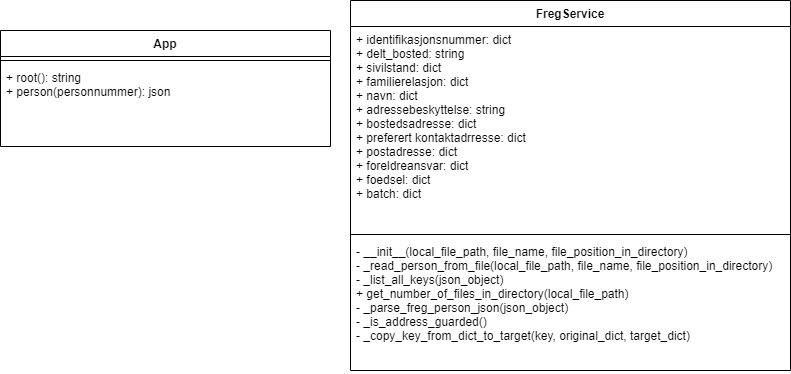

The diagram above was exported from draw.io. Its source (the exported page's mxGraphModel, read from the mxfile embedded in the PNG):
<mxGraphModel dx="2062" dy="1097" grid="1" gridSize="10" guides="1" tooltips="1" connect="1" arrows="1" fold="1" page="1" pageScale="1" pageWidth="827" pageHeight="1169" math="0" shadow="0">
  <root>
    <mxCell id="XNCIk-JZSMEEehQ0xIpB-0" />
    <mxCell id="XNCIk-JZSMEEehQ0xIpB-1" parent="XNCIk-JZSMEEehQ0xIpB-0" />
    <mxCell id="NQYImuiUVRguSopj0osn-0" value="App" style="swimlane;fontStyle=1;align=center;verticalAlign=top;childLayout=stackLayout;horizontal=1;startSize=26;horizontalStack=0;resizeParent=1;resizeParentMax=0;resizeLast=0;collapsible=1;marginBottom=0;" parent="XNCIk-JZSMEEehQ0xIpB-1" vertex="1">
      <mxGeometry x="20" y="40" width="330" height="116" as="geometry" />
    </mxCell>
    <mxCell id="NQYImuiUVRguSopj0osn-2" value="" style="line;strokeWidth=1;fillColor=none;align=left;verticalAlign=middle;spacingTop=-1;spacingLeft=3;spacingRight=3;rotatable=0;labelPosition=right;points=[];portConstraint=eastwest;" parent="NQYImuiUVRguSopj0osn-0" vertex="1">
      <mxGeometry y="26" width="330" height="8" as="geometry" />
    </mxCell>
    <mxCell id="NQYImuiUVRguSopj0osn-3" value="+ root(): string&#10;+ person(personnummer): json&#10;" style="text;strokeColor=none;fillColor=none;align=left;verticalAlign=top;spacingLeft=4;spacingRight=4;overflow=hidden;rotatable=0;points=[[0,0.5],[1,0.5]];portConstraint=eastwest;" parent="NQYImuiUVRguSopj0osn-0" vertex="1">
      <mxGeometry y="34" width="330" height="82" as="geometry" />
    </mxCell>
    <mxCell id="EdFFcuZDDzUar6rXUYgU-0" value="FregService" style="swimlane;fontStyle=1;align=center;verticalAlign=top;childLayout=stackLayout;horizontal=1;startSize=26;horizontalStack=0;resizeParent=1;resizeParentMax=0;resizeLast=0;collapsible=1;marginBottom=0;" parent="XNCIk-JZSMEEehQ0xIpB-1" vertex="1">
      <mxGeometry x="370" y="10" width="440" height="370" as="geometry" />
    </mxCell>
    <mxCell id="EdFFcuZDDzUar6rXUYgU-1" value="+ identifikasjonsnummer: dict&#10;+ delt_bosted: string&#10;+ sivilstand: dict&#10;+ familierelasjon: dict&#10;+ navn: dict&#10;+ adressebeskyttelse: string&#10;+ bostedsadresse: dict&#10;+ preferert kontaktadrresse: dict&#10;+ postadresse: dict&#10;+ foreldreansvar: dict&#10;+ foedsel: dict&#10;+ batch: dict" style="text;strokeColor=none;fillColor=none;align=left;verticalAlign=top;spacingLeft=4;spacingRight=4;overflow=hidden;rotatable=0;points=[[0,0.5],[1,0.5]];portConstraint=eastwest;" parent="EdFFcuZDDzUar6rXUYgU-0" vertex="1">
      <mxGeometry y="26" width="440" height="204" as="geometry" />
    </mxCell>
    <mxCell id="EdFFcuZDDzUar6rXUYgU-2" value="" style="line;strokeWidth=1;fillColor=none;align=left;verticalAlign=middle;spacingTop=-1;spacingLeft=3;spacingRight=3;rotatable=0;labelPosition=right;points=[];portConstraint=eastwest;" parent="EdFFcuZDDzUar6rXUYgU-0" vertex="1">
      <mxGeometry y="230" width="440" height="8" as="geometry" />
    </mxCell>
    <mxCell id="EdFFcuZDDzUar6rXUYgU-3" value="- __init__(local_file_path, file_name, file_position_in_directory)&#10;- _read_person_from_file(local_file_path, file_name, file_position_in_directory)&#10;- _list_all_keys(json_object)&#10;+ get_number_of_files_in_directory(local_file_path)&#10;- _parse_freg_person_json(json_object)&#10;- _is_address_guarded()&#10;- _copy_key_from_dict_to_target(key, original_dict, target_dict)" style="text;strokeColor=none;fillColor=none;align=left;verticalAlign=top;spacingLeft=4;spacingRight=4;overflow=hidden;rotatable=0;points=[[0,0.5],[1,0.5]];portConstraint=eastwest;" parent="EdFFcuZDDzUar6rXUYgU-0" vertex="1">
      <mxGeometry y="238" width="440" height="132" as="geometry" />
    </mxCell>
  </root>
</mxGraphModel>